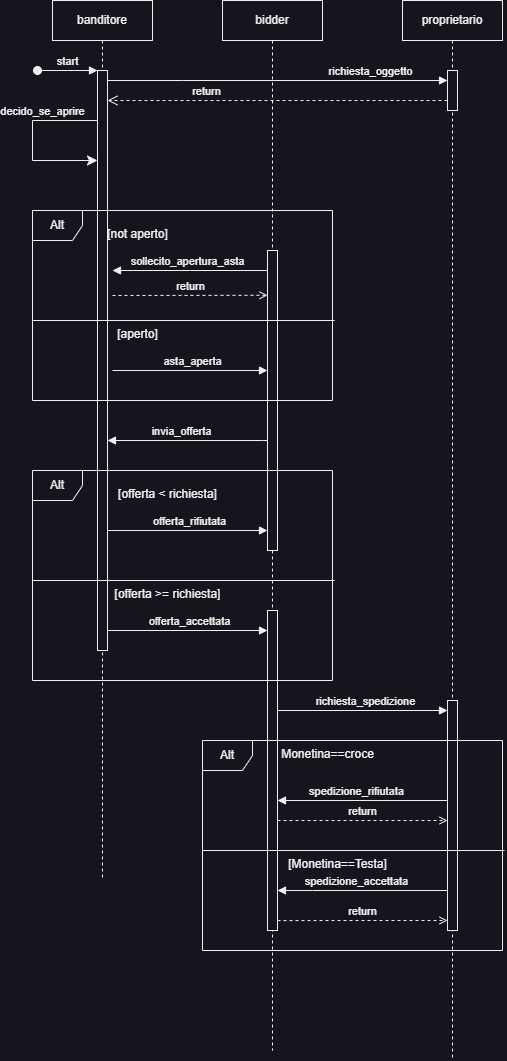

The diagram above was exported from draw.io. Its source (the exported page's mxGraphModel, read from the mxfile embedded in the PNG):
<mxGraphModel dx="2074" dy="1197" grid="1" gridSize="10" guides="1" tooltips="1" connect="1" arrows="1" fold="1" page="1" pageScale="1" pageWidth="850" pageHeight="1100" math="0" shadow="0">
  <root>
    <mxCell id="0" />
    <mxCell id="1" parent="0" />
    <mxCell id="aM9ryv3xv72pqoxQDRHE-7" value="richiesta_oggetto" style="html=1;verticalAlign=bottom;endArrow=block;edgeStyle=elbowEdgeStyle;elbow=vertical;curved=0;rounded=0;" parent="1" source="aM9ryv3xv72pqoxQDRHE-2" target="pdGi2IkEg8xAOaIi-pHY-2" edge="1">
      <mxGeometry x="0.5478" relative="1" as="geometry">
        <mxPoint x="325" y="130" as="sourcePoint" />
        <Array as="points">
          <mxPoint x="310" y="120" />
        </Array>
        <mxPoint as="offset" />
      </mxGeometry>
    </mxCell>
    <mxCell id="pdGi2IkEg8xAOaIi-pHY-1" value="proprietario" style="shape=umlLifeline;perimeter=lifelinePerimeter;whiteSpace=wrap;html=1;container=0;dropTarget=0;collapsible=0;recursiveResize=0;outlineConnect=0;portConstraint=eastwest;newEdgeStyle={&quot;edgeStyle&quot;:&quot;elbowEdgeStyle&quot;,&quot;elbow&quot;:&quot;vertical&quot;,&quot;curved&quot;:0,&quot;rounded&quot;:0};" parent="1" vertex="1">
      <mxGeometry x="530" y="40" width="100" height="1060" as="geometry" />
    </mxCell>
    <mxCell id="pdGi2IkEg8xAOaIi-pHY-2" value="&lt;span style=&quot;color: rgba(0, 0, 0, 0); font-family: monospace; font-size: 0px; text-align: start;&quot;&gt;%3CmxGraphModel%3E%3Croot%3E%3CmxCell%20id%3D%220%22%2F%3E%3CmxCell%20id%3D%221%22%20parent%3D%220%22%2F%3E%3CmxCell%20id%3D%222%22%20value%3D%22asta_aperta%22%20style%3D%22html%3D1%3BverticalAlign%3Dbottom%3BendArrow%3Dblock%3BedgeStyle%3DelbowEdgeStyle%3Belbow%3Dvertical%3Bcurved%3D0%3Brounded%3D0%3B%22%20edge%3D%221%22%20parent%3D%221%22%3E%3CmxGeometry%20x%3D%220.0303%22%20relative%3D%221%22%20as%3D%22geometry%22%3E%3CmxPoint%20x%3D%2295%22%20y%3D%22410.0025531914893%22%20as%3D%22sourcePoint%22%2F%3E%3CArray%20as%3D%22points%22%2F%3E%3CmxPoint%20x%3D%22265%22%20y%3D%22410.0025531914893%22%20as%3D%22targetPoint%22%2F%3E%3CmxPoint%20as%3D%22offset%22%2F%3E%3C%2FmxGeometry%3E%3C%2FmxCell%3E%3C%2Froot%3E%3C%2FmxGraphModel%3E&lt;/span&gt;" style="html=1;points=[];perimeter=orthogonalPerimeter;outlineConnect=0;targetShapes=umlLifeline;portConstraint=eastwest;newEdgeStyle={&quot;edgeStyle&quot;:&quot;elbowEdgeStyle&quot;,&quot;elbow&quot;:&quot;vertical&quot;,&quot;curved&quot;:0,&quot;rounded&quot;:0};" parent="pdGi2IkEg8xAOaIi-pHY-1" vertex="1">
      <mxGeometry x="45" y="70" width="10" height="40" as="geometry" />
    </mxCell>
    <mxCell id="pdGi2IkEg8xAOaIi-pHY-33" value="&lt;span style=&quot;color: rgba(0, 0, 0, 0); font-family: monospace; font-size: 0px; text-align: start;&quot;&gt;%3CmxGraphModel%3E%3Croot%3E%3CmxCell%20id%3D%220%22%2F%3E%3CmxCell%20id%3D%221%22%20parent%3D%220%22%2F%3E%3CmxCell%20id%3D%222%22%20value%3D%22asta_aperta%22%20style%3D%22html%3D1%3BverticalAlign%3Dbottom%3BendArrow%3Dblock%3BedgeStyle%3DelbowEdgeStyle%3Belbow%3Dvertical%3Bcurved%3D0%3Brounded%3D0%3B%22%20edge%3D%221%22%20parent%3D%221%22%3E%3CmxGeometry%20x%3D%220.0303%22%20relative%3D%221%22%20as%3D%22geometry%22%3E%3CmxPoint%20x%3D%2295%22%20y%3D%22410.0025531914893%22%20as%3D%22sourcePoint%22%2F%3E%3CArray%20as%3D%22points%22%2F%3E%3CmxPoint%20x%3D%22265%22%20y%3D%22410.0025531914893%22%20as%3D%22targetPoint%22%2F%3E%3CmxPoint%20as%3D%22offset%22%2F%3E%3C%2FmxGeometry%3E%3C%2FmxCell%3E%3C%2Froot%3E%3C%2FmxGraphModel%3E&lt;/span&gt;" style="html=1;points=[];perimeter=orthogonalPerimeter;outlineConnect=0;targetShapes=umlLifeline;portConstraint=eastwest;newEdgeStyle={&quot;edgeStyle&quot;:&quot;elbowEdgeStyle&quot;,&quot;elbow&quot;:&quot;vertical&quot;,&quot;curved&quot;:0,&quot;rounded&quot;:0};" parent="pdGi2IkEg8xAOaIi-pHY-1" vertex="1">
      <mxGeometry x="45" y="700" width="10" height="230" as="geometry" />
    </mxCell>
    <mxCell id="pdGi2IkEg8xAOaIi-pHY-3" value="return" style="html=1;verticalAlign=bottom;endArrow=open;dashed=1;endSize=8;edgeStyle=elbowEdgeStyle;elbow=vertical;curved=0;rounded=0;" parent="1" source="pdGi2IkEg8xAOaIi-pHY-2" target="aM9ryv3xv72pqoxQDRHE-2" edge="1">
      <mxGeometry x="0.4154" relative="1" as="geometry">
        <mxPoint x="240" y="140" as="targetPoint" />
        <Array as="points">
          <mxPoint x="490" y="140" />
        </Array>
        <mxPoint x="540" y="140" as="sourcePoint" />
        <mxPoint as="offset" />
      </mxGeometry>
    </mxCell>
    <mxCell id="aM9ryv3xv72pqoxQDRHE-1" value="banditore" style="shape=umlLifeline;perimeter=lifelinePerimeter;whiteSpace=wrap;html=1;container=0;dropTarget=0;collapsible=0;recursiveResize=0;outlineConnect=0;portConstraint=eastwest;newEdgeStyle={&quot;edgeStyle&quot;:&quot;elbowEdgeStyle&quot;,&quot;elbow&quot;:&quot;vertical&quot;,&quot;curved&quot;:0,&quot;rounded&quot;:0};" parent="1" vertex="1">
      <mxGeometry x="180" y="40" width="100" height="880" as="geometry" />
    </mxCell>
    <mxCell id="aM9ryv3xv72pqoxQDRHE-2" value="" style="html=1;points=[];perimeter=orthogonalPerimeter;outlineConnect=0;targetShapes=umlLifeline;portConstraint=eastwest;newEdgeStyle={&quot;edgeStyle&quot;:&quot;elbowEdgeStyle&quot;,&quot;elbow&quot;:&quot;vertical&quot;,&quot;curved&quot;:0,&quot;rounded&quot;:0};" parent="aM9ryv3xv72pqoxQDRHE-1" vertex="1">
      <mxGeometry x="45" y="70" width="10" height="580" as="geometry" />
    </mxCell>
    <mxCell id="aM9ryv3xv72pqoxQDRHE-3" value="start" style="html=1;verticalAlign=bottom;startArrow=oval;endArrow=block;startSize=8;edgeStyle=elbowEdgeStyle;elbow=vertical;curved=0;rounded=0;" parent="aM9ryv3xv72pqoxQDRHE-1" target="aM9ryv3xv72pqoxQDRHE-2" edge="1">
      <mxGeometry relative="1" as="geometry">
        <mxPoint x="-15" y="70" as="sourcePoint" />
      </mxGeometry>
    </mxCell>
    <mxCell id="aM9ryv3xv72pqoxQDRHE-5" value="bidder" style="shape=umlLifeline;perimeter=lifelinePerimeter;whiteSpace=wrap;html=1;container=0;dropTarget=0;collapsible=0;recursiveResize=0;outlineConnect=0;portConstraint=eastwest;newEdgeStyle={&quot;edgeStyle&quot;:&quot;elbowEdgeStyle&quot;,&quot;elbow&quot;:&quot;vertical&quot;,&quot;curved&quot;:0,&quot;rounded&quot;:0};" parent="1" vertex="1">
      <mxGeometry x="350" y="40" width="100" height="1050" as="geometry" />
    </mxCell>
    <mxCell id="aM9ryv3xv72pqoxQDRHE-6" value="" style="html=1;points=[];perimeter=orthogonalPerimeter;outlineConnect=0;targetShapes=umlLifeline;portConstraint=eastwest;newEdgeStyle={&quot;edgeStyle&quot;:&quot;elbowEdgeStyle&quot;,&quot;elbow&quot;:&quot;vertical&quot;,&quot;curved&quot;:0,&quot;rounded&quot;:0};" parent="aM9ryv3xv72pqoxQDRHE-5" vertex="1">
      <mxGeometry x="45" y="250" width="10" height="300" as="geometry" />
    </mxCell>
    <mxCell id="pdGi2IkEg8xAOaIi-pHY-32" value="&lt;span style=&quot;color: rgba(0, 0, 0, 0); font-family: monospace; font-size: 0px; text-align: start;&quot;&gt;%3CmxGraphModel%3E%3Croot%3E%3CmxCell%20id%3D%220%22%2F%3E%3CmxCell%20id%3D%221%22%20parent%3D%220%22%2F%3E%3CmxCell%20id%3D%222%22%20value%3D%22asta_aperta%22%20style%3D%22html%3D1%3BverticalAlign%3Dbottom%3BendArrow%3Dblock%3BedgeStyle%3DelbowEdgeStyle%3Belbow%3Dvertical%3Bcurved%3D0%3Brounded%3D0%3B%22%20edge%3D%221%22%20parent%3D%221%22%3E%3CmxGeometry%20x%3D%220.0303%22%20relative%3D%221%22%20as%3D%22geometry%22%3E%3CmxPoint%20x%3D%2295%22%20y%3D%22410.0025531914893%22%20as%3D%22sourcePoint%22%2F%3E%3CArray%20as%3D%22points%22%2F%3E%3CmxPoint%20x%3D%22265%22%20y%3D%22410.0025531914893%22%20as%3D%22targetPoint%22%2F%3E%3CmxPoint%20as%3D%22offset%22%2F%3E%3C%2FmxGeometry%3E%3C%2FmxCell%3E%3C%2Froot%3E%3C%2FmxGraphModel%3E&lt;/span&gt;" style="html=1;points=[];perimeter=orthogonalPerimeter;outlineConnect=0;targetShapes=umlLifeline;portConstraint=eastwest;newEdgeStyle={&quot;edgeStyle&quot;:&quot;elbowEdgeStyle&quot;,&quot;elbow&quot;:&quot;vertical&quot;,&quot;curved&quot;:0,&quot;rounded&quot;:0};" parent="aM9ryv3xv72pqoxQDRHE-5" vertex="1">
      <mxGeometry x="45" y="610" width="10" height="320" as="geometry" />
    </mxCell>
    <mxCell id="pdGi2IkEg8xAOaIi-pHY-12" value="Alt" style="shape=umlFrame;whiteSpace=wrap;html=1;pointerEvents=0;recursiveResize=0;container=1;collapsible=0;width=50;" parent="1" vertex="1">
      <mxGeometry x="160" y="250" width="300" height="190" as="geometry" />
    </mxCell>
    <mxCell id="pdGi2IkEg8xAOaIi-pHY-13" value="[not aperto]" style="text;align=center;html=1;" parent="pdGi2IkEg8xAOaIi-pHY-12" vertex="1">
      <mxGeometry width="70" height="20" relative="1" as="geometry">
        <mxPoint x="70" y="10" as="offset" />
      </mxGeometry>
    </mxCell>
    <mxCell id="pdGi2IkEg8xAOaIi-pHY-16" value="" style="endArrow=none;html=1;rounded=0;exitX=-0.001;exitY=0.527;exitDx=0;exitDy=0;exitPerimeter=0;entryX=1.006;entryY=0.527;entryDx=0;entryDy=0;entryPerimeter=0;" parent="pdGi2IkEg8xAOaIi-pHY-12" edge="1">
      <mxGeometry relative="1" as="geometry">
        <mxPoint x="4.551914400963142e-14" y="110.00000000000006" as="sourcePoint" />
        <mxPoint x="302.1000000000002" y="110.00000000000006" as="targetPoint" />
      </mxGeometry>
    </mxCell>
    <mxCell id="pdGi2IkEg8xAOaIi-pHY-17" value="return" style="html=1;verticalAlign=bottom;labelBackgroundColor=none;endArrow=open;endFill=0;dashed=1;rounded=0;" parent="pdGi2IkEg8xAOaIi-pHY-12" edge="1">
      <mxGeometry width="160" relative="1" as="geometry">
        <mxPoint x="80" y="85" as="sourcePoint" />
        <mxPoint x="235" y="84.79000000000002" as="targetPoint" />
      </mxGeometry>
    </mxCell>
    <mxCell id="pdGi2IkEg8xAOaIi-pHY-4" value="sollecito_apertura_asta" style="html=1;verticalAlign=bottom;endArrow=block;edgeStyle=elbowEdgeStyle;elbow=horizontal;curved=0;rounded=0;" parent="pdGi2IkEg8xAOaIi-pHY-12" edge="1">
      <mxGeometry x="0.0267" relative="1" as="geometry">
        <mxPoint x="235" y="59.9989361702128" as="sourcePoint" />
        <Array as="points" />
        <mxPoint x="80" y="60" as="targetPoint" />
        <mxPoint as="offset" />
      </mxGeometry>
    </mxCell>
    <mxCell id="pdGi2IkEg8xAOaIi-pHY-18" value="[aperto]" style="text;align=center;html=1;" parent="pdGi2IkEg8xAOaIi-pHY-12" vertex="1">
      <mxGeometry x="70" y="110" width="70" height="20" as="geometry" />
    </mxCell>
    <mxCell id="pdGi2IkEg8xAOaIi-pHY-20" value="asta_aperta" style="html=1;verticalAlign=bottom;endArrow=block;edgeStyle=elbowEdgeStyle;elbow=vertical;curved=0;rounded=0;" parent="pdGi2IkEg8xAOaIi-pHY-12" edge="1">
      <mxGeometry x="0.0303" relative="1" as="geometry">
        <mxPoint x="80" y="160" as="sourcePoint" />
        <Array as="points" />
        <mxPoint x="235" y="160.0025531914893" as="targetPoint" />
        <mxPoint as="offset" />
      </mxGeometry>
    </mxCell>
    <mxCell id="pdGi2IkEg8xAOaIi-pHY-21" value="invia_offerta" style="html=1;verticalAlign=bottom;endArrow=block;edgeStyle=elbowEdgeStyle;elbow=vertical;curved=0;rounded=0;" parent="1" source="aM9ryv3xv72pqoxQDRHE-6" target="aM9ryv3xv72pqoxQDRHE-2" edge="1">
      <mxGeometry x="0.0732" relative="1" as="geometry">
        <mxPoint x="370" y="480" as="sourcePoint" />
        <Array as="points">
          <mxPoint x="390" y="480" />
        </Array>
        <mxPoint x="230" y="480" as="targetPoint" />
        <mxPoint as="offset" />
      </mxGeometry>
    </mxCell>
    <mxCell id="pdGi2IkEg8xAOaIi-pHY-23" value="Alt" style="shape=umlFrame;whiteSpace=wrap;html=1;pointerEvents=0;recursiveResize=0;container=1;collapsible=0;width=50;" parent="1" vertex="1">
      <mxGeometry x="160" y="510" width="300" height="210" as="geometry" />
    </mxCell>
    <mxCell id="pdGi2IkEg8xAOaIi-pHY-24" value="[offerta &amp;lt; richiesta]" style="text;align=center;html=1;" parent="pdGi2IkEg8xAOaIi-pHY-23" vertex="1">
      <mxGeometry width="70" height="20" relative="1" as="geometry">
        <mxPoint x="100" y="10" as="offset" />
      </mxGeometry>
    </mxCell>
    <mxCell id="pdGi2IkEg8xAOaIi-pHY-25" value="" style="endArrow=none;html=1;rounded=0;exitX=-0.001;exitY=0.527;exitDx=0;exitDy=0;exitPerimeter=0;entryX=1.006;entryY=0.527;entryDx=0;entryDy=0;entryPerimeter=0;" parent="pdGi2IkEg8xAOaIi-pHY-23" edge="1">
      <mxGeometry relative="1" as="geometry">
        <mxPoint x="4.551914400963142e-14" y="110.00000000000006" as="sourcePoint" />
        <mxPoint x="302.1000000000002" y="110.00000000000006" as="targetPoint" />
      </mxGeometry>
    </mxCell>
    <mxCell id="pdGi2IkEg8xAOaIi-pHY-28" value="[offerta &amp;gt;= richiesta]" style="text;align=center;html=1;" parent="pdGi2IkEg8xAOaIi-pHY-23" vertex="1">
      <mxGeometry x="100" y="110" width="70" height="20" as="geometry" />
    </mxCell>
    <mxCell id="pdGi2IkEg8xAOaIi-pHY-29" value="offerta_accettata" style="html=1;verticalAlign=bottom;endArrow=block;edgeStyle=elbowEdgeStyle;elbow=vertical;curved=0;rounded=0;" parent="pdGi2IkEg8xAOaIi-pHY-23" source="aM9ryv3xv72pqoxQDRHE-2" edge="1">
      <mxGeometry x="0.0303" relative="1" as="geometry">
        <mxPoint x="100" y="160" as="sourcePoint" />
        <Array as="points" />
        <mxPoint x="235" y="160.0025531914893" as="targetPoint" />
        <mxPoint as="offset" />
      </mxGeometry>
    </mxCell>
    <mxCell id="pdGi2IkEg8xAOaIi-pHY-30" value="offerta_rifiutata" style="html=1;verticalAlign=bottom;endArrow=block;edgeStyle=elbowEdgeStyle;elbow=vertical;curved=0;rounded=0;" parent="pdGi2IkEg8xAOaIi-pHY-23" source="aM9ryv3xv72pqoxQDRHE-2" edge="1">
      <mxGeometry x="0.0303" relative="1" as="geometry">
        <mxPoint x="100" y="60" as="sourcePoint" />
        <Array as="points" />
        <mxPoint x="235" y="60.00255319148937" as="targetPoint" />
        <mxPoint as="offset" />
      </mxGeometry>
    </mxCell>
    <mxCell id="pdGi2IkEg8xAOaIi-pHY-34" value="richiesta_spedizione" style="html=1;verticalAlign=bottom;endArrow=block;edgeStyle=elbowEdgeStyle;elbow=vertical;curved=0;rounded=0;" parent="1" target="pdGi2IkEg8xAOaIi-pHY-33" edge="1">
      <mxGeometry x="0.0303" relative="1" as="geometry">
        <mxPoint x="405" y="750.0020689655172" as="sourcePoint" />
        <Array as="points" />
        <mxPoint x="550" y="750.0020689655172" as="targetPoint" />
        <mxPoint as="offset" />
      </mxGeometry>
    </mxCell>
    <mxCell id="pdGi2IkEg8xAOaIi-pHY-35" value="Alt" style="shape=umlFrame;whiteSpace=wrap;html=1;pointerEvents=0;recursiveResize=0;container=1;collapsible=0;width=50;" parent="1" vertex="1">
      <mxGeometry x="330" y="780" width="300" height="210" as="geometry" />
    </mxCell>
    <mxCell id="pdGi2IkEg8xAOaIi-pHY-36" value="Monetina==croce" style="text;align=center;html=1;" parent="pdGi2IkEg8xAOaIi-pHY-35" vertex="1">
      <mxGeometry width="70" height="20" relative="1" as="geometry">
        <mxPoint x="90" as="offset" />
      </mxGeometry>
    </mxCell>
    <mxCell id="pdGi2IkEg8xAOaIi-pHY-37" value="" style="endArrow=none;html=1;rounded=0;exitX=-0.001;exitY=0.527;exitDx=0;exitDy=0;exitPerimeter=0;entryX=1.006;entryY=0.527;entryDx=0;entryDy=0;entryPerimeter=0;" parent="pdGi2IkEg8xAOaIi-pHY-35" edge="1">
      <mxGeometry relative="1" as="geometry">
        <mxPoint x="4.551914400963142e-14" y="110.00000000000006" as="sourcePoint" />
        <mxPoint x="302.1000000000002" y="110.00000000000006" as="targetPoint" />
      </mxGeometry>
    </mxCell>
    <mxCell id="pdGi2IkEg8xAOaIi-pHY-38" value="[Monetina==Testa]" style="text;align=center;html=1;" parent="pdGi2IkEg8xAOaIi-pHY-35" vertex="1">
      <mxGeometry x="100" y="110" width="70" height="20" as="geometry" />
    </mxCell>
    <mxCell id="pdGi2IkEg8xAOaIi-pHY-42" value="spedizione_rifiutata" style="html=1;verticalAlign=bottom;endArrow=block;edgeStyle=elbowEdgeStyle;elbow=vertical;curved=0;rounded=0;" parent="pdGi2IkEg8xAOaIi-pHY-35" source="pdGi2IkEg8xAOaIi-pHY-33" edge="1">
      <mxGeometry x="0.0732" relative="1" as="geometry">
        <mxPoint x="220" y="60.00189189189189" as="sourcePoint" />
        <Array as="points" />
        <mxPoint x="75" y="60.00189189189189" as="targetPoint" />
        <mxPoint as="offset" />
      </mxGeometry>
    </mxCell>
    <mxCell id="pdGi2IkEg8xAOaIi-pHY-43" value="return" style="html=1;verticalAlign=bottom;labelBackgroundColor=none;endArrow=open;endFill=0;dashed=1;rounded=0;" parent="pdGi2IkEg8xAOaIi-pHY-35" target="pdGi2IkEg8xAOaIi-pHY-33" edge="1">
      <mxGeometry width="160" relative="1" as="geometry">
        <mxPoint x="75" y="80" as="sourcePoint" />
        <mxPoint x="220" y="80" as="targetPoint" />
      </mxGeometry>
    </mxCell>
    <mxCell id="pdGi2IkEg8xAOaIi-pHY-44" value="spedizione_accettata" style="html=1;verticalAlign=bottom;endArrow=block;edgeStyle=elbowEdgeStyle;elbow=vertical;curved=0;rounded=0;" parent="1" source="pdGi2IkEg8xAOaIi-pHY-33" target="pdGi2IkEg8xAOaIi-pHY-32" edge="1">
      <mxGeometry x="0.0728" relative="1" as="geometry">
        <mxPoint x="545" y="930.0018918918919" as="sourcePoint" />
        <Array as="points">
          <mxPoint x="440" y="930" />
        </Array>
        <mxPoint x="420" y="930" as="targetPoint" />
        <mxPoint as="offset" />
      </mxGeometry>
    </mxCell>
    <mxCell id="pdGi2IkEg8xAOaIi-pHY-45" value="return" style="html=1;verticalAlign=bottom;labelBackgroundColor=none;endArrow=open;endFill=0;dashed=1;rounded=0;exitX=1;exitY=0.969;exitDx=0;exitDy=0;exitPerimeter=0;" parent="1" source="pdGi2IkEg8xAOaIi-pHY-32" target="pdGi2IkEg8xAOaIi-pHY-33" edge="1">
      <mxGeometry width="160" relative="1" as="geometry">
        <mxPoint x="405" y="950" as="sourcePoint" />
        <mxPoint x="550" y="950" as="targetPoint" />
        <Array as="points">
          <mxPoint x="500" y="960" />
        </Array>
      </mxGeometry>
    </mxCell>
    <mxCell id="pdGi2IkEg8xAOaIi-pHY-5" value="" style="edgeStyle=elbowEdgeStyle;elbow=horizontal;endArrow=classic;html=1;curved=0;rounded=0;endSize=8;startSize=8;" parent="1" edge="1">
      <mxGeometry width="50" height="50" relative="1" as="geometry">
        <mxPoint x="225" y="160" as="sourcePoint" />
        <mxPoint x="224.99999999999977" y="200" as="targetPoint" />
        <Array as="points">
          <mxPoint x="160" y="230" />
        </Array>
      </mxGeometry>
    </mxCell>
    <mxCell id="pdGi2IkEg8xAOaIi-pHY-6" value="decido_se_aprire" style="edgeLabel;html=1;align=center;verticalAlign=middle;resizable=0;points=[];" parent="pdGi2IkEg8xAOaIi-pHY-5" vertex="1" connectable="0">
      <mxGeometry x="0.4858" relative="1" as="geometry">
        <mxPoint x="-12" y="-50" as="offset" />
      </mxGeometry>
    </mxCell>
  </root>
</mxGraphModel>